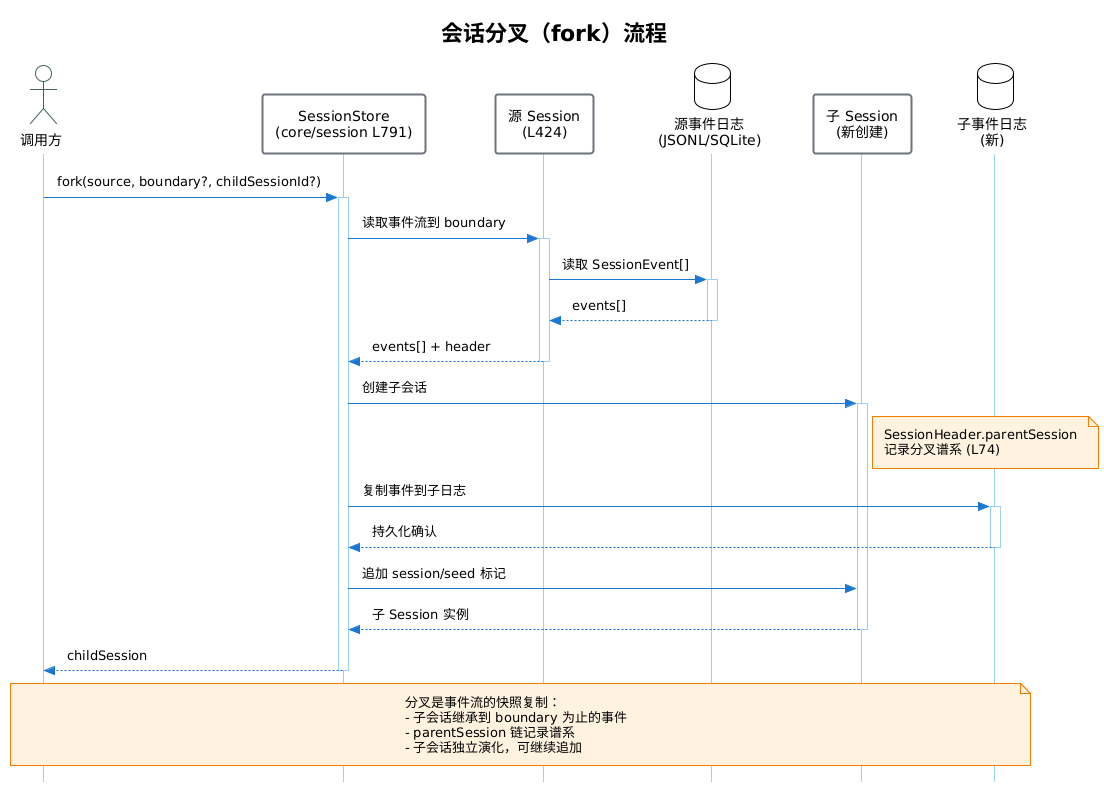

The diagram above was rendered by PlantUML. Its source (embedded in the PNG):
@startuml
!theme plain
skinparam backgroundColor #FFFFFF
skinparam sequenceArrowColor #1976D2
skinparam sequenceActorBorderColor #426450ff
skinparam sequenceParticipantBorderColor #6C757D
skinparam SequenceParticipantBorderThickness 2
skinparam sequenceLifeLineBorderColor #9bd0f5ff
skinparam noteBackgroundColor #FFF3E0
skinparam noteBorderColor #F57C00
skinparam style strictuml
skinparam Padding 6
skinparam ParticipantPadding 30

title 会话分叉（fork）流程

actor 调用方 as Caller
participant "SessionStore\n(core/session L791)" as Store
participant "源 Session\n(L424)" as SrcSession
database "源事件日志\n(JSONL/SQLite)" as SrcDB
participant "子 Session\n(新创建)" as ChildSession
database "子事件日志\n(新)" as ChildDB

Caller -> Store: fork(source, boundary?, childSessionId?)
activate Store

Store -> SrcSession: 读取事件流到 boundary
activate SrcSession
SrcSession -> SrcDB: 读取 SessionEvent[]
activate SrcDB
SrcDB --> SrcSession: events[]
deactivate SrcDB
SrcSession --> Store: events[] + header
deactivate SrcSession

Store -> ChildSession: 创建子会话
activate ChildSession
note right of ChildSession
  SessionHeader.parentSession
  记录分叉谱系 (L74)
end note

Store -> ChildDB: 复制事件到子日志
activate ChildDB
ChildDB --> Store: 持久化确认
deactivate ChildDB

Store -> ChildSession: 追加 session/seed 标记
ChildSession --> Store: 子 Session 实例
deactivate ChildSession

Store --> Caller: childSession
deactivate Store

note over Caller, ChildDB
  分叉是事件流的快照复制：
  - 子会话继承到 boundary 为止的事件
  - parentSession 链记录谱系
  - 子会话独立演化，可继续追加
end note
@enduml